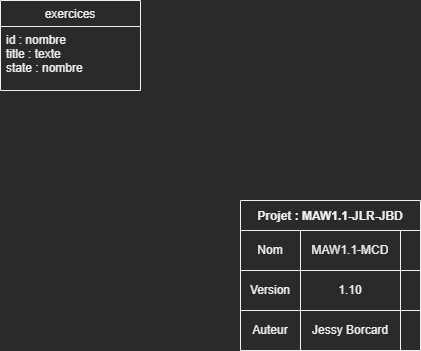

The diagram above was exported from draw.io. Its source (the exported page's mxGraphModel, read from the mxfile embedded in the PNG):
<mxGraphModel dx="1102" dy="865" grid="1" gridSize="10" guides="1" tooltips="1" connect="1" arrows="1" fold="1" page="1" pageScale="1" pageWidth="827" pageHeight="1169" math="0" shadow="0">
  <root>
    <mxCell id="WIyWlLk6GJQsqaUBKTNV-0" />
    <mxCell id="WIyWlLk6GJQsqaUBKTNV-1" parent="WIyWlLk6GJQsqaUBKTNV-0" />
    <mxCell id="Z3t_qoe2JlKYEl8-mxpy-0" value="exercices" style="swimlane;fontStyle=0;childLayout=stackLayout;horizontal=1;startSize=26;fillColor=none;horizontalStack=0;resizeParent=1;resizeParentMax=0;resizeLast=0;collapsible=1;marginBottom=0;" parent="WIyWlLk6GJQsqaUBKTNV-1" vertex="1">
      <mxGeometry x="320" y="240" width="140" height="90" as="geometry" />
    </mxCell>
    <mxCell id="Z3t_qoe2JlKYEl8-mxpy-1" value="id : nombre&#10;title : texte&#10;state : nombre" style="text;strokeColor=none;fillColor=none;align=left;verticalAlign=top;spacingLeft=4;spacingRight=4;overflow=hidden;rotatable=0;points=[[0,0.5],[1,0.5]];portConstraint=eastwest;" parent="Z3t_qoe2JlKYEl8-mxpy-0" vertex="1">
      <mxGeometry y="26" width="140" height="64" as="geometry" />
    </mxCell>
    <mxCell id="Z3t_qoe2JlKYEl8-mxpy-8" value="Projet : MAW1.1-JLR-JBD" style="shape=table;startSize=30;container=1;collapsible=0;childLayout=tableLayout;fontStyle=1;align=center;" parent="WIyWlLk6GJQsqaUBKTNV-1" vertex="1">
      <mxGeometry x="560" y="440" width="180" height="150" as="geometry" />
    </mxCell>
    <mxCell id="Z3t_qoe2JlKYEl8-mxpy-9" value="" style="shape=tableRow;horizontal=0;startSize=0;swimlaneHead=0;swimlaneBody=0;top=0;left=0;bottom=0;right=0;collapsible=0;dropTarget=0;fillColor=none;points=[[0,0.5],[1,0.5]];portConstraint=eastwest;" parent="Z3t_qoe2JlKYEl8-mxpy-8" vertex="1">
      <mxGeometry y="30" width="180" height="40" as="geometry" />
    </mxCell>
    <mxCell id="Z3t_qoe2JlKYEl8-mxpy-10" value="Nom" style="shape=partialRectangle;html=1;whiteSpace=wrap;connectable=0;fillColor=none;top=0;left=0;bottom=0;right=0;overflow=hidden;" parent="Z3t_qoe2JlKYEl8-mxpy-9" vertex="1">
      <mxGeometry width="60" height="40" as="geometry">
        <mxRectangle width="60" height="40" as="alternateBounds" />
      </mxGeometry>
    </mxCell>
    <mxCell id="Z3t_qoe2JlKYEl8-mxpy-11" value="MAW1.1-MCD" style="shape=partialRectangle;html=1;whiteSpace=wrap;connectable=0;fillColor=none;top=0;left=0;bottom=0;right=0;overflow=hidden;" parent="Z3t_qoe2JlKYEl8-mxpy-9" vertex="1">
      <mxGeometry x="60" width="100" height="40" as="geometry">
        <mxRectangle width="100" height="40" as="alternateBounds" />
      </mxGeometry>
    </mxCell>
    <mxCell id="Z3t_qoe2JlKYEl8-mxpy-12" value="" style="shape=partialRectangle;html=1;whiteSpace=wrap;connectable=0;fillColor=none;top=0;left=0;bottom=0;right=0;overflow=hidden;" parent="Z3t_qoe2JlKYEl8-mxpy-9" vertex="1">
      <mxGeometry x="160" width="20" height="40" as="geometry">
        <mxRectangle width="20" height="40" as="alternateBounds" />
      </mxGeometry>
    </mxCell>
    <mxCell id="Z3t_qoe2JlKYEl8-mxpy-13" value="" style="shape=tableRow;horizontal=0;startSize=0;swimlaneHead=0;swimlaneBody=0;top=0;left=0;bottom=0;right=0;collapsible=0;dropTarget=0;fillColor=none;points=[[0,0.5],[1,0.5]];portConstraint=eastwest;" parent="Z3t_qoe2JlKYEl8-mxpy-8" vertex="1">
      <mxGeometry y="70" width="180" height="40" as="geometry" />
    </mxCell>
    <mxCell id="Z3t_qoe2JlKYEl8-mxpy-14" value="Version" style="shape=partialRectangle;html=1;whiteSpace=wrap;connectable=0;fillColor=none;top=0;left=0;bottom=0;right=0;overflow=hidden;" parent="Z3t_qoe2JlKYEl8-mxpy-13" vertex="1">
      <mxGeometry width="60" height="40" as="geometry">
        <mxRectangle width="60" height="40" as="alternateBounds" />
      </mxGeometry>
    </mxCell>
    <mxCell id="Z3t_qoe2JlKYEl8-mxpy-15" value="1.10" style="shape=partialRectangle;html=1;whiteSpace=wrap;connectable=0;fillColor=none;top=0;left=0;bottom=0;right=0;overflow=hidden;" parent="Z3t_qoe2JlKYEl8-mxpy-13" vertex="1">
      <mxGeometry x="60" width="100" height="40" as="geometry">
        <mxRectangle width="100" height="40" as="alternateBounds" />
      </mxGeometry>
    </mxCell>
    <mxCell id="Z3t_qoe2JlKYEl8-mxpy-16" value="" style="shape=partialRectangle;html=1;whiteSpace=wrap;connectable=0;fillColor=none;top=0;left=0;bottom=0;right=0;overflow=hidden;" parent="Z3t_qoe2JlKYEl8-mxpy-13" vertex="1">
      <mxGeometry x="160" width="20" height="40" as="geometry">
        <mxRectangle width="20" height="40" as="alternateBounds" />
      </mxGeometry>
    </mxCell>
    <mxCell id="Z3t_qoe2JlKYEl8-mxpy-17" value="" style="shape=tableRow;horizontal=0;startSize=0;swimlaneHead=0;swimlaneBody=0;top=0;left=0;bottom=0;right=0;collapsible=0;dropTarget=0;fillColor=none;points=[[0,0.5],[1,0.5]];portConstraint=eastwest;" parent="Z3t_qoe2JlKYEl8-mxpy-8" vertex="1">
      <mxGeometry y="110" width="180" height="40" as="geometry" />
    </mxCell>
    <mxCell id="Z3t_qoe2JlKYEl8-mxpy-18" value="Auteur" style="shape=partialRectangle;html=1;whiteSpace=wrap;connectable=0;fillColor=none;top=0;left=0;bottom=0;right=0;overflow=hidden;" parent="Z3t_qoe2JlKYEl8-mxpy-17" vertex="1">
      <mxGeometry width="60" height="40" as="geometry">
        <mxRectangle width="60" height="40" as="alternateBounds" />
      </mxGeometry>
    </mxCell>
    <mxCell id="Z3t_qoe2JlKYEl8-mxpy-19" value="Jessy Borcard" style="shape=partialRectangle;html=1;whiteSpace=wrap;connectable=0;fillColor=none;top=0;left=0;bottom=0;right=0;overflow=hidden;" parent="Z3t_qoe2JlKYEl8-mxpy-17" vertex="1">
      <mxGeometry x="60" width="100" height="40" as="geometry">
        <mxRectangle width="100" height="40" as="alternateBounds" />
      </mxGeometry>
    </mxCell>
    <mxCell id="Z3t_qoe2JlKYEl8-mxpy-20" value="" style="shape=partialRectangle;html=1;whiteSpace=wrap;connectable=0;fillColor=none;top=0;left=0;bottom=0;right=0;overflow=hidden;" parent="Z3t_qoe2JlKYEl8-mxpy-17" vertex="1">
      <mxGeometry x="160" width="20" height="40" as="geometry">
        <mxRectangle width="20" height="40" as="alternateBounds" />
      </mxGeometry>
    </mxCell>
  </root>
</mxGraphModel>